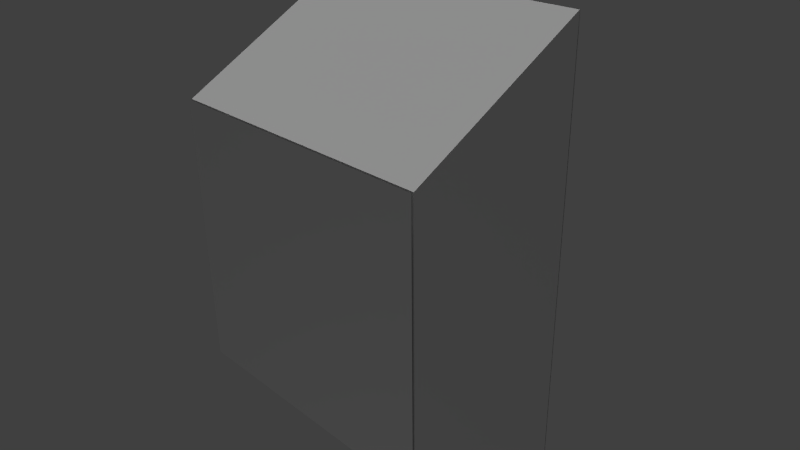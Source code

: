 # Source: small_trapezoid.blend  (saved by Blender 2.78.0; exported with 4.5.12 LTS)
import bpy
from mathutils import Matrix  # noqa: F401  (used for matrix-valued properties, if any)

bpy.ops.wm.read_factory_settings(use_empty=True)
scene = bpy.context.scene
scene.name = 'Scene'

# ---- collections
col_collection_1 = bpy.data.collections.new('Collection 1'); scene.collection.children.link(col_collection_1)

# ---- materials (node trees are filled in below, after node groups)
mat_attachment = bpy.data.materials.new('attachment')
mat_attachment.alpha_threshold = 0.0
mat_attachment.use_transparent_shadow = False
mat_attachment.roughness = 0.5
mat_gray = bpy.data.materials.new('gray')
mat_gray.alpha_threshold = 0.0
mat_gray.use_transparent_shadow = False
mat_gray.roughness = 0.5

# ---- material node trees

# ---- world
world_world = bpy.data.worlds.new('World'); scene.world = world_world
world_world.color = (0.05088, 0.05088, 0.05088)
world_world.use_sun_shadow = False
world_world.sun_shadow_jitter_overblur = 0.0
world_world.cycles.sampling_method = 'NONE'
world_world.cycles.sample_map_resolution = 256

# ---- cameras
cam_camera = bpy.data.cameras.new('Camera')
cam_camera.clip_end = 100.0
cam_camera.lens = 35.0
cam_camera.sensor_width = 32.0
cam_camera.sensor_height = 18.0
cam_camera.ortho_scale = 7.314
cam_camera.dof.focus_distance = 0.0
cam_camera.dof.aperture_fstop = 128.0

# ---- lights
light_point = bpy.data.lights.new('Point', 'POINT')
light_point.transmission_factor = 0.0
light_point.energy = 100.0
light_point.shadow_buffer_clip_start = 0.5
light_point.shadow_soft_size = 0.1
light_point.shadow_maximum_resolution = 0.006
light_point.use_absolute_resolution = True
light_sun = bpy.data.lights.new('Sun', 'SUN')
light_sun.transmission_factor = 0.0
light_sun.angle = 0.1993
light_sun.energy = 1.0
light_sun.shadow_buffer_clip_start = 0.5
light_sun.shadow_soft_size = 0.1
light_sun.shadow_cascade_max_distance = 1000.0

# ---- meshes
me_cube_010 = bpy.data.meshes.new('Cube.010')
me_cube_010.from_pydata([(-1.0, -1.017, -0.5625), (1.0, -1.017, -0.5625), (-1.0, -1.017, 0.5625), (1.0, -1.017, 0.5625)], [], [(3, 1, 0, 2)])
_uv = me_cube_010.uv_layers.new(name='UVMap')
_uv.uv.foreach_set('vector', [0.3333, 0.3333, 0.3333, 0.6667, 0.6667, 0.6667, 0.6667, 0.3333])
me_cube_010.materials.append(mat_attachment)
me_cube_010.use_remesh_preserve_volume = False
me_cube_010.use_remesh_preserve_attributes = False
me_cube_010.use_mirror_vertex_groups = False
me_cube_010.update()
me_cube_037 = bpy.data.meshes.new('Cube.037')
me_cube_037.from_pydata([(-1.0, 0.2345, -0.96), (1.0, 0.2345, -0.96), (-1.0, 0.2345, 0.96), (1.0, 0.2345, 0.96)], [], [(2, 0, 1, 3)])
_uv = me_cube_037.uv_layers.new(name='UVMap')
_uv.uv.foreach_set('vector', [3.974e-08, 0.6667, 0.3333, 0.6667, 0.3333, 0.3333, 0.0, 0.3333])
me_cube_037.materials.append(mat_attachment)
me_cube_037.use_remesh_preserve_volume = False
me_cube_037.use_remesh_preserve_attributes = False
me_cube_037.use_mirror_vertex_groups = False
me_cube_037.update()
me_cube_035 = bpy.data.meshes.new('Cube.035')
me_cube_035.from_pydata([(-1.0, -1.0, -0.5625), (-1.0, 0.2267, -0.96), (1.0, 0.2267, -0.96), (1.0, -1.0, -0.5625), (-1.0, -1.0, 0.5625), (-1.0, 0.2267, 0.96), (1.0, 0.2267, 0.96), (1.0, -1.0, 0.5625)], [], [(4, 0, 1, 5), (5, 1, 2, 6), (6, 2, 3, 7), (7, 3, 0, 4), (0, 3, 2, 1), (7, 4, 5, 6)])
_uv = me_cube_035.uv_layers.new(name='UVMap')
_uv.uv.foreach_set('vector', [0.3333, 0.3333, 0.6667, 0.3333, 0.6667, 0.0, 0.3333, 3.974e-08, 3.974e-08, 0.6667, 0.3333, 0.6667, 0.3333, 0.3333, 0.0, 0.3333, 1.291e-07, 0.3333, 0.3333, 0.3333, 0.3333, 0.0, 0.0, 8.941e-08, 0.3333, 0.3333, 0.3333, 0.6667, 0.6667, 0.6667, 0.6667, 0.3333, 1.0, 0.0, 0.6667, 2.98e-08, 0.6667, 0.3333, 1.0, 0.3333, 0.0, 0.6667, 4.967e-08, 1.0, 0.3333, 1.0, 0.3333, 0.6667])
me_cube_035.materials.append(mat_gray)
me_cube_035.use_remesh_preserve_volume = False
me_cube_035.use_remesh_preserve_attributes = False
me_cube_035.use_mirror_vertex_groups = False
me_cube_035.update()

# ---- objects
ob_point = bpy.data.objects.new('Point', light_point)
ob_small_trapezoid_shaft_attach = bpy.data.objects.new('small_trapezoid_shaft_attach', me_cube_010)
ob_small_trapezoid_small_tip_attach = bpy.data.objects.new('small_trapezoid_small_tip_attach', me_cube_037)
ob_small_trapezoid = bpy.data.objects.new('small_trapezoid', me_cube_035)
ob_sun = bpy.data.objects.new('Sun', light_sun)
ob_camera = bpy.data.objects.new('Camera', cam_camera)

# ---- transforms, parenting, visibility, modifiers, constraints
ob_point.location = (5.4, -9.354, -7.828)
ob_point.lineart.crease_threshold = 0.0
ob_small_trapezoid_shaft_attach.location = (0.0, 0.7884, 0.0)
ob_small_trapezoid_shaft_attach.scale = (2.0, 2.0, 3.375)
ob_small_trapezoid_shaft_attach.lineart.crease_threshold = 0.0
ob_small_trapezoid_small_tip_attach.location = (0.0, 0.7884, 0.0)
ob_small_trapezoid_small_tip_attach.scale = (2.0, 2.0, 3.375)
ob_small_trapezoid_small_tip_attach.lineart.crease_threshold = 0.0
ob_small_trapezoid.location = (0.0, 0.7884, 0.0)
ob_small_trapezoid.scale = (2.0, 2.0, 3.375)
ob_small_trapezoid.lineart.crease_threshold = 0.0
ob_sun.location = (57.66, -19.99, 61.29)
ob_sun.hide_select = True
ob_sun.lineart.crease_threshold = 0.0
ob_camera.location = (7.481, -6.508, 5.344)
ob_camera.rotation_euler = (1.109, 0.01082, 0.8149)
ob_camera.lock_rotations_4d = False
ob_camera.empty_display_type = 'ARROWS'
ob_camera.color = (0.0, 0.0, 0.0, 0.0)
ob_camera.hide_select = True
ob_camera.display_type = 'WIRE'
ob_camera.lineart.crease_threshold = 0.0

# ---- collection membership
col_collection_1.objects.link(ob_point)
col_collection_1.objects.link(ob_small_trapezoid_shaft_attach)
col_collection_1.objects.link(ob_small_trapezoid_small_tip_attach)
col_collection_1.objects.link(ob_small_trapezoid)
col_collection_1.objects.link(ob_sun)
col_collection_1.objects.link(ob_camera)

# ---- scene / render settings (as saved in the file)
scene.camera = ob_camera
scene.frame_start = 1; scene.frame_end = 250; scene.frame_set(1)
scene.render.engine = 'BLENDER_EEVEE_NEXT'
scene.render.resolution_percentage = 50
scene.render.dither_intensity = 0.0
scene.cycles.use_denoising = False
scene.cycles.samples = 10
scene.cycles.sampling_pattern = 'TABULATED_SOBOL'
scene.cycles.light_sampling_threshold = 0.0
scene.cycles.use_adaptive_sampling = False
scene.cycles.use_light_tree = False
scene.cycles.blur_glossy = 0.0
scene.cycles.pixel_filter_type = 'GAUSSIAN'
scene.cycles.sample_clamp_indirect = 0.0
scene.view_settings.view_transform = 'Standard'
bpy.context.view_layer.update()
